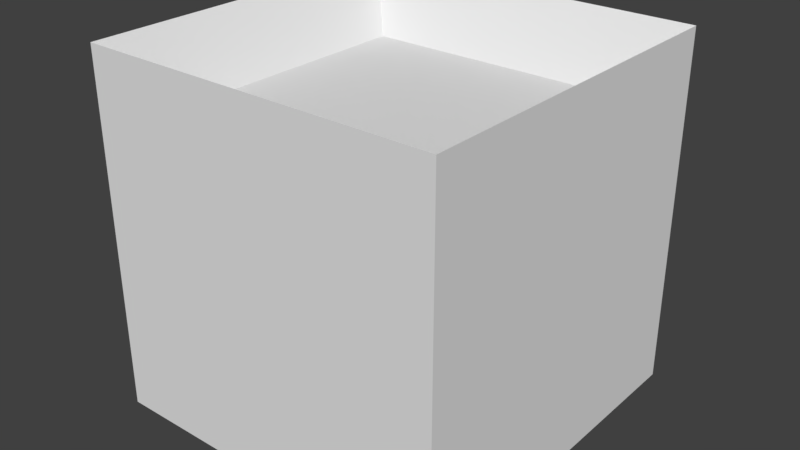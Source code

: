 # Source: trash_bin.blend  (saved by Blender 2.79.0; exported with 4.5.12 LTS)
import bpy
from mathutils import Matrix  # noqa: F401  (used for matrix-valued properties, if any)

bpy.ops.wm.read_factory_settings(use_empty=True)
scene = bpy.context.scene
scene.name = 'Scene'

# ---- collections
col_collection_1 = bpy.data.collections.new('Collection 1'); scene.collection.children.link(col_collection_1)

# ---- materials (node trees are filled in below, after node groups)
mat_material = bpy.data.materials.new('Material')
mat_material.alpha_threshold = 0.0
mat_material.use_transparent_shadow = False
mat_material.roughness = 0.5
mat_material.line_color = (0.0, 0.0, 0.0, 1.0)

# ---- material node trees

# ---- world
world_world = bpy.data.worlds.new('World'); scene.world = world_world
world_world.color = (0.05088, 0.05088, 0.05088)
world_world.use_sun_shadow = False
world_world.sun_shadow_jitter_overblur = 0.0
world_world.cycles.sampling_method = 'MANUAL'

# ---- meshes
me_cube = bpy.data.meshes.new('Cube')
me_cube.from_pydata([(1.0, 1.0, -1.0), (1.0, -1.0, -1.0), (-1.0, -1.0, -1.0), (-1.0, 1.0, -1.0), (1.0, 1.0, 1.0), (1.0, -1.0, 1.0), (-1.0, -1.0, 1.0), (-1.0, 1.0, 1.0), (1.0, 1.0, -1.0), (1.0, -1.0, -1.0), (-1.0, 1.0, -1.0), (1.0, 1.0, 1.0), (-1.0, -1.0, -1.0), (1.0, -1.0, 1.0), (-1.0, -1.0, 1.0), (-1.0, 1.0, 1.0), (1.0, 1.0, 1.0), (1.0, -1.0, 1.0), (-1.0, 1.0, 1.0), (-1.0, -1.0, 1.0), (0.7605, 0.7605, 0.6518), (0.7605, -0.7605, 0.6518), (-0.7605, 0.7605, 0.6518), (-0.7605, -0.7605, 0.6518)], [], [(6, 2, 12, 14), (5, 4, 11, 13), (0, 4, 5, 1), (2, 3, 10, 12), (2, 6, 7, 3), (3, 7, 15, 10), (8, 9, 12, 10), (15, 14, 19, 18), (9, 13, 14, 12), (11, 8, 10, 15), (1, 5, 13, 9), (4, 0, 8, 11), (7, 6, 14, 15), (0, 1, 9, 8), (16, 18, 22, 20), (11, 15, 18, 16), (14, 13, 17, 19), (13, 11, 16, 17), (20, 22, 23, 21), (19, 17, 21, 23), (17, 16, 20, 21), (18, 19, 23, 22)])
me_cube.materials.append(mat_material)
me_cube.use_remesh_preserve_volume = False
me_cube.use_remesh_preserve_attributes = False
me_cube.use_mirror_vertex_groups = False
me_cube.update()

# ---- objects
ob_cube = bpy.data.objects.new('Cube', me_cube)

# ---- transforms, parenting, visibility, modifiers, constraints
ob_cube.location = (0.0, 0.0, 1.0)
ob_cube.lock_rotations_4d = False
ob_cube.empty_display_type = 'ARROWS'
ob_cube.lineart.crease_threshold = 0.0

# ---- collection membership
col_collection_1.objects.link(ob_cube)

# ---- scene / render settings (as saved in the file)
scene.frame_start = 1; scene.frame_end = 250; scene.frame_set(1)
scene.render.engine = 'BLENDER_EEVEE_NEXT'
scene.render.resolution_percentage = 50
scene.render.dither_intensity = 0.0
scene.cycles.use_denoising = False
scene.cycles.samples = 128
scene.cycles.sampling_pattern = 'TABULATED_SOBOL'
scene.cycles.use_adaptive_sampling = False
scene.cycles.use_light_tree = False
scene.cycles.blur_glossy = 0.0
scene.cycles.sample_clamp_indirect = 0.0
scene.view_settings.view_transform = 'Standard'
bpy.context.view_layer.update()

# ---- added for rendering (the .blend has no active camera and no usable light): camera, sun
cam_auto = bpy.data.cameras.new('AutoCamera')
cam_auto.lens = 50.0
cam_auto.sensor_width = 36.0
cam_auto.clip_end = 1000.0
ob_auto_camera = bpy.data.objects.new('AutoCamera', cam_auto)
scene.collection.objects.link(ob_auto_camera)
ob_auto_camera.location = (3.20507, -3.84609, 3.56406)
ob_auto_camera.rotation_euler = (1.09748, -7.21219e-08, 0.694738)
scene.camera = ob_auto_camera
light_auto_sun = bpy.data.lights.new('AutoSun', 'SUN')
light_auto_sun.energy = 3.0
light_auto_sun.angle = 0.0523599
ob_auto_sun = bpy.data.objects.new('AutoSun', light_auto_sun)
scene.collection.objects.link(ob_auto_sun)
ob_auto_sun.rotation_euler = (0.872665, 0.174533, 0.523599)
bpy.context.view_layer.update()
